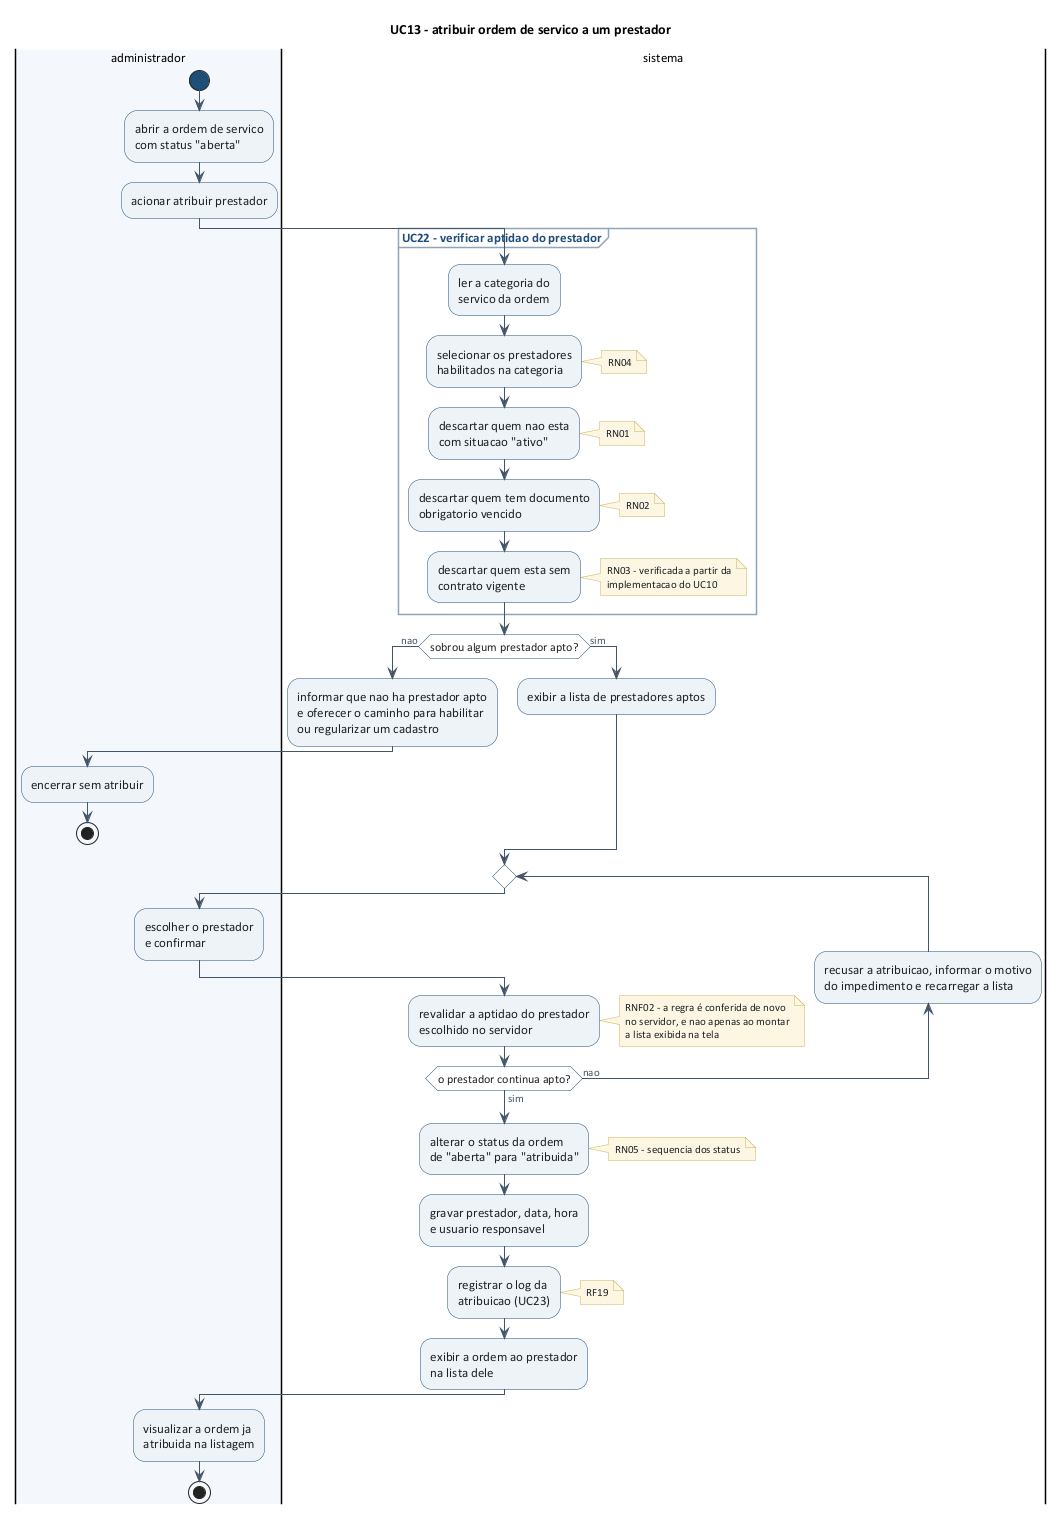

The diagram above was rendered by PlantUML. Its source (embedded in the PNG):
@startuml atividade-uc13-atribuir-ordem
' sgp - diagrama de atividade do UC13 (atribuir ordem a um prestador) - equipe 8
!include _estilo.puml
skinparam ranksep 20
skinparam nodesep 20

title UC13 - atribuir ordem de servico a um prestador

|#f4f7fb|administrador|
start
:abrir a ordem de servico
com status "aberta";
:acionar atribuir prestador;

|#ffffff|sistema|
partition "UC22 - verificar aptidao do prestador" {
  :ler a categoria do
  servico da ordem;
  :selecionar os prestadores
  habilitados na categoria;
  note right: RN04
  :descartar quem nao esta
  com situacao "ativo";
  note right: RN01
  :descartar quem tem documento
  obrigatorio vencido;
  note right: RN02
  :descartar quem esta sem
  contrato vigente;
  note right
    RN03 - verificada a partir da
    implementacao do UC10
  end note
}

if (sobrou algum prestador apto?) then (nao)
  :informar que nao ha prestador apto
  e oferecer o caminho para habilitar
  ou regularizar um cadastro;
  |administrador|
  :encerrar sem atribuir;
  stop
else (sim)
  |#ffffff|sistema|
  :exibir a lista de prestadores aptos;
endif

repeat
  |administrador|
  :escolher o prestador
  e confirmar;
  |#ffffff|sistema|
  :revalidar a aptidao do prestador
  escolhido no servidor;
  note right
    RNF02 - a regra é conferida de novo
    no servidor, e nao apenas ao montar
    a lista exibida na tela
  end note
backward :recusar a atribuicao, informar o motivo
do impedimento e recarregar a lista;
repeat while (o prestador continua apto?) is (nao) not (sim)

|#ffffff|sistema|
:alterar o status da ordem
de "aberta" para "atribuida";
note right: RN05 - sequencia dos status
:gravar prestador, data, hora
e usuario responsavel;
:registrar o log da
atribuicao (UC23);
note right: RF19
:exibir a ordem ao prestador
na lista dele;

|administrador|
:visualizar a ordem ja
atribuida na listagem;
stop

@enduml